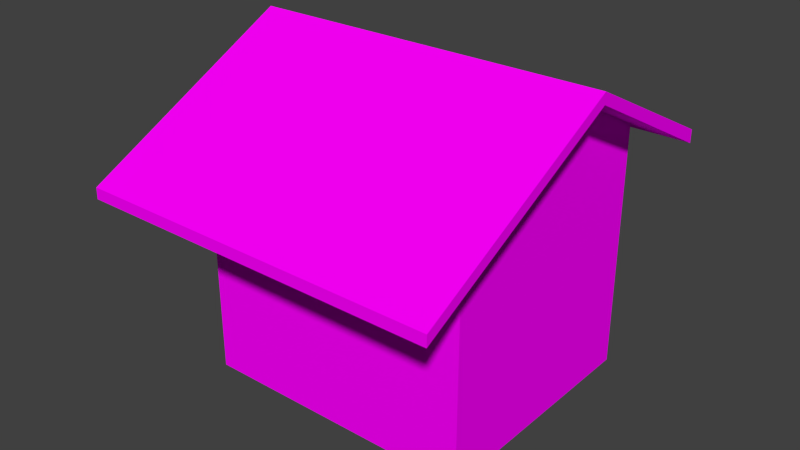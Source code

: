 # Source: UnionStop.blend  (saved by Blender 2.80.74; exported with 4.5.12 LTS)
import bpy
from mathutils import Matrix  # noqa: F401  (used for matrix-valued properties, if any)

bpy.ops.wm.read_factory_settings(use_empty=True)
scene = bpy.context.scene
scene.name = 'Scene'

# ---- collections
col_main = bpy.data.collections.new('MAIN'); scene.collection.children.link(col_main)
col_main_2000 = bpy.data.collections.new('MAIN_2000'); col_main.children.link(col_main_2000)

# ---- images (referenced by path relative to the original .blend; pixels are not part of the script)
import os
ASSET_DIR = os.environ.get("B2B_ASSET_DIR", "")  # directory of the original .blend (textures are referenced by path, not embedded)
HERE = os.path.dirname(os.path.abspath(__file__))  # packed textures are extracted next to this script under _unpacked/

def load_image(name, relpath, width, height, colorspace="sRGB"):
    """Load a texture the original file referenced (path relative to the .blend, or extracted next to this script)."""
    p = next((c for c in (os.path.join(HERE, relpath), os.path.join(ASSET_DIR, relpath)) if relpath and os.path.exists(c)), "")
    if p:
        img = bpy.data.images.load(p, check_existing=True)
        img.name = name
    else:  # same state as the original file: an image datablock whose file is absent (Cycles renders it pink)
        img = bpy.data.images.new(name, width, height)
        img.source = "FILE"
        img.filepath = "//" + (relpath or name)
    img.colorspace_settings.name = colorspace
    return img
img_unionstop_tga = load_image('unionstop.tga', 'textures/unionstop.tga', 1024, 1024, 'sRGB')
img_redtile_tga = load_image('redtile.tga', 'textures/redtile.tga', 1024, 1024, 'sRGB')

# ---- materials (node trees are filled in below, after node groups)
mat_unionstop = bpy.data.materials.new('unionstop')
mat_unionstop.alpha_threshold = 0.0
mat_unionstop.use_backface_culling = True
mat_unionstop.use_transparent_shadow = False
mat_unionstop.roughness = 0.5
mat_unionstop.line_color = (0.0, 0.0, 0.0, 1.0)
mat_redtile = bpy.data.materials.new('redtile')
mat_redtile.use_backface_culling = True
mat_redtile.use_transparent_shadow = False

# ---- material node trees
mat_unionstop.use_nodes = True; mat_unionstop.node_tree.nodes.clear()
_N = mat_unionstop.node_tree.nodes; _L = mat_unionstop.node_tree.links
n0 = _N.new('ShaderNodeOutputMaterial'); n0.name = 'Material Output'; n0.location = (300, 0)
n1 = _N.new('ShaderNodeBsdfPrincipled'); n1.name = 'Principled BSDF'; n1.location = (0, 0)
n1.distribution = 'GGX'
n1.subsurface_method = 'BURLEY'
n1.inputs[2].default_value = 1.0
n1.inputs[3].default_value = 1.45
n1.inputs[13].default_value = 0.0
n1.inputs[27].default_value = (0.0, 0.0, 0.0, 1.0)
n1.inputs[28].default_value = 1.0
n2 = _N.new('ShaderNodeTexImage'); n2.name = 'Image Texture'; n2.location = (-300, 0)
n2.image = img_unionstop_tga
n3 = _N.new('ShaderNodeUVMap'); n3.name = 'UV Map'; n3.location = (-550, 0)
n3.uv_map = 'UVMap'
_L.new(n1.outputs[0], n0.inputs[0])
_L.new(n2.outputs[0], n1.inputs[0])
_L.new(n3.outputs[0], n2.inputs[0])
n0.is_active_output = True
mat_redtile.use_nodes = True; mat_redtile.node_tree.nodes.clear()
_N = mat_redtile.node_tree.nodes; _L = mat_redtile.node_tree.links
n0 = _N.new('ShaderNodeOutputMaterial'); n0.name = 'Material Output'; n0.location = (300, 0)
n1 = _N.new('ShaderNodeBsdfPrincipled'); n1.name = 'Principled BSDF'; n1.location = (0, 0)
n1.distribution = 'GGX'
n1.subsurface_method = 'BURLEY'
n1.inputs[2].default_value = 1.0
n1.inputs[3].default_value = 1.45
n1.inputs[13].default_value = 0.0
n1.inputs[27].default_value = (0.0, 0.0, 0.0, 1.0)
n1.inputs[28].default_value = 1.0
n2 = _N.new('ShaderNodeTexImage'); n2.name = 'Image Texture'; n2.location = (-300, 0)
n2.image = img_redtile_tga
n3 = _N.new('ShaderNodeUVMap'); n3.name = 'UV Map'; n3.location = (-550, 0)
n3.uv_map = 'UVMap'
_L.new(n1.outputs[0], n0.inputs[0])
_L.new(n2.outputs[0], n1.inputs[0])
_L.new(n3.outputs[0], n2.inputs[0])
n0.is_active_output = True

# ---- world
world_world = bpy.data.worlds.new('World'); scene.world = world_world
world_world.color = (0.05088, 0.05088, 0.05088)
world_world.use_sun_shadow = False
world_world.sun_shadow_jitter_overblur = 0.0
world_world.cycles.sampling_method = 'MANUAL'
world_world.cycles.sample_map_resolution = 256

# ---- meshes
me_building = bpy.data.meshes.new('Building')
me_building.from_pydata([(-2.171, 1.951, 2.586), (-2.171, -2.6, 2.23), (2.186, 1.951, 2.586), (2.186, -0.002037, 3.436), (2.186, -0.002037, 3.57), (2.186, -2.6, 2.23), (-2.171, -2.603, 2.097), (-2.171, -0.002037, 3.57), (2.186, 1.95, 2.426), (-2.171, 1.95, 2.426), (-2.171, -0.002038, 3.436), (2.186, -2.603, 2.097), (-1.696, -1.486, -0.3353), (1.696, -1.486, 2.678), (1.696, -1.486, -0.3353), (1.696, 1.486, -0.3397), (-1.696, 1.486, 2.678), (-1.696, 1.486, -0.3397), (-1.696, -2.384e-07, 3.436), (-1.696, -1.486, 2.678), (1.696, -2.384e-07, 3.436), (1.696, 1.486, 2.678)], [], [(2, 4, 3), (7, 4, 2, 0), (1, 5, 4, 7), (14, 15, 21, 20), (2, 3, 8), (4, 11, 3), (4, 5, 11), (1, 10, 6), (1, 7, 10), (7, 9, 10), (7, 0, 9), (11, 6, 10, 3), (0, 2, 8, 9), (3, 10, 9, 8), (12, 18, 16, 17), (5, 1, 6, 11), (12, 19, 18), (14, 20, 13), (17, 16, 21, 15), (13, 19, 12, 14)])
me_building.polygons.foreach_set('material_index', [0, 1, 1, 0, 0, 0, 0, 0, 0, 0, 0, 0, 0, 0, 0, 0, 0, 0, 0, 0])
_uv = me_building.uv_layers.new(name='UVMap')
_uv.uv.foreach_set('vector', [0.9934, 1.0, 0.9112, 0.999, 0.9135, 0.9635, 15.98, 8.023, 0.0, 8.023, 0.0, 0.0, 15.98, 0.0, 0.0, 0.0, 15.98, 0.0, 15.98, 10.72, 0.0, 10.72, 0.0, 0.0007303, 0.5, 0.0, 0.5, 0.4938, 0.25, 0.6178, 0.9934, 1.0, 0.9135, 0.9635, 0.9961, 0.9574, 0.9961, 1.0, 0.9112, 0.9582, 0.9944, 0.9574, 0.9961, 1.0, 0.913, 1.0, 0.9112, 0.9582, 0.9943, 1.0, 0.9129, 0.9574, 0.9961, 0.9582, 0.9943, 1.0, 0.9112, 1.0, 0.9129, 0.9574, 0.9961, 1.0, 0.9112, 0.9574, 0.9939, 0.9698, 0.9961, 1.0, 0.9138, 0.9936, 0.9112, 0.9574, 0.9151, 0.8895, 0.9942, 0.8895, 0.9942, 0.9228, 0.9151, 0.9228, 0.9961, 1.0, 0.9112, 1.0, 0.9112, 0.9574, 0.9961, 0.9574, 0.9942, 0.9228, 0.9151, 0.9228, 0.9151, 0.8895, 0.9942, 0.8895, 0.5, 0.0007303, 0.25, 0.6178, 0.0, 0.4938, 0.0, 0.0, 0.9961, 1.0, 0.9112, 1.0, 0.9112, 0.9574, 0.9961, 0.9574, 0.5, 0.0007303, 0.5, 0.4938, 0.25, 0.6178, 0.0, 0.0007303, 0.25, 0.6178, 0.0, 0.4938, 0.9948, -0.01849, 0.9948, 0.4573, 0.4985, 0.4573, 0.4985, -0.01849, 1.0, 0.8764, 0.5039, 0.8764, 0.5039, 0.4651, 1.0, 0.4651])
me_building.materials.append(mat_unionstop)
me_building.materials.append(mat_redtile)
me_building.use_remesh_preserve_volume = False
me_building.use_remesh_preserve_attributes = False
me_building.use_mirror_vertex_groups = False
me_building.update()

# ---- objects
ob_building = bpy.data.objects.new('Building', me_building)

# ---- transforms, parenting, visibility, modifiers, constraints
ob_building.location = (0.0, 0.0, 0.0)
ob_building.lineart.crease_threshold = 0.0

# ---- collection membership
col_main_2000.objects.link(ob_building)

# ---- scene / render settings (as saved in the file)
scene.frame_start = 1; scene.frame_end = 250; scene.frame_set(1)
scene.render.engine = 'BLENDER_EEVEE_NEXT'
scene.render.image_settings.color_mode = 'RGB'
scene.render.image_settings.compression = 90
scene.render.resolution_percentage = 50
scene.render.dither_intensity = 0.0
scene.render.bake_margin = 2
scene.render.bake_bias = 0.0
scene.cycles.use_denoising = False
scene.cycles.samples = 10
scene.cycles.sampling_pattern = 'TABULATED_SOBOL'
scene.cycles.light_sampling_threshold = 0.0
scene.cycles.use_adaptive_sampling = False
scene.cycles.use_light_tree = False
scene.cycles.blur_glossy = 0.0
scene.cycles.volume_bounces = 1
scene.cycles.pixel_filter_type = 'GAUSSIAN'
scene.cycles.sample_clamp_indirect = 0.0
scene.view_settings.view_transform = 'Standard'
bpy.context.view_layer.update()

# ---- added for rendering (the .blend has no active camera and no usable light): camera, sun
cam_auto = bpy.data.cameras.new('AutoCamera')
cam_auto.lens = 50.0
cam_auto.sensor_width = 36.0
cam_auto.clip_end = 1000.0
ob_auto_camera = bpy.data.objects.new('AutoCamera', cam_auto)
scene.collection.objects.link(ob_auto_camera)
ob_auto_camera.location = (6.86962, -8.55998, 7.10439)
ob_auto_camera.rotation_euler = (1.09748, -7.21219e-08, 0.694738)
scene.camera = ob_auto_camera
light_auto_sun = bpy.data.lights.new('AutoSun', 'SUN')
light_auto_sun.energy = 3.0
light_auto_sun.angle = 0.0523599
ob_auto_sun = bpy.data.objects.new('AutoSun', light_auto_sun)
scene.collection.objects.link(ob_auto_sun)
ob_auto_sun.rotation_euler = (0.872665, 0.174533, 0.523599)
bpy.context.view_layer.update()
